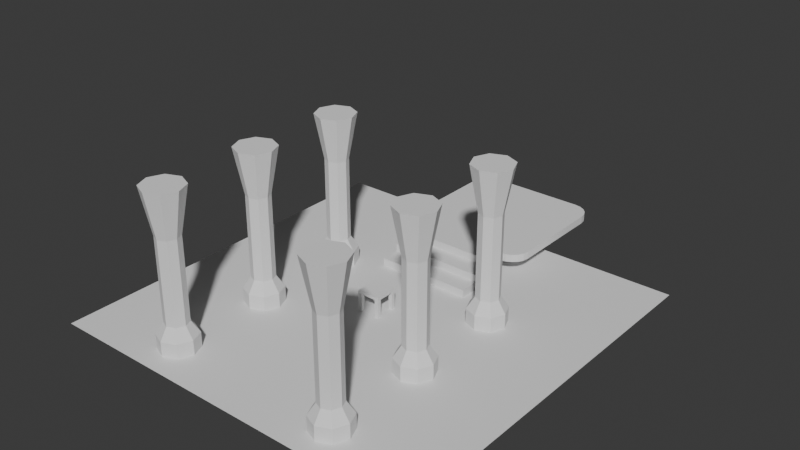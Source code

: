 # Source: palace.blend  (saved by Blender 4.4.32; exported with 4.5.12 LTS)
import bpy
from mathutils import Matrix  # noqa: F401  (used for matrix-valued properties, if any)

bpy.ops.wm.read_factory_settings(use_empty=True)
scene = bpy.context.scene
scene.name = 'Scene'

# ---- collections
col_collection = bpy.data.collections.new('Collection'); scene.collection.children.link(col_collection)
col_chair = bpy.data.collections.new('Chair'); col_collection.children.link(col_chair)

# ---- world
world_world = bpy.data.worlds.new('World'); scene.world = world_world
world_world.use_nodes = True; world_world.node_tree.nodes.clear()
_N = world_world.node_tree.nodes; _L = world_world.node_tree.links
n0 = _N.new('ShaderNodeOutputWorld'); n0.name = 'World Output'; n0.location = (300, 300)
n1 = _N.new('ShaderNodeBackground'); n1.name = 'Background'; n1.location = (10, 300)
n1.inputs[0].default_value = (0.05088, 0.05088, 0.05088, 1.0)
_L.new(n1.outputs[0], n0.inputs[0])
n0.is_active_output = True
world_world.color = (0.05088, 0.05088, 0.05088)
world_world.sun_shadow_jitter_overblur = 0.0

# ---- meshes
me_plane = bpy.data.meshes.new('Plane')
me_plane.from_pydata([(-1.0, -1.0, 0.0), (1.0, -1.0, 0.0), (-1.0, 1.0, 0.0), (1.0, 1.0, 0.0)], [], [(0, 1, 3, 2)])
_uv = me_plane.uv_layers.new(name='UVMap')
_uv.uv.foreach_set('vector', [0.0, 0.0, 1.0, 0.0, 1.0, 1.0, 0.0, 1.0])
me_plane.update()
me_cylinder = bpy.data.meshes.new('Cylinder')
me_cylinder.from_pydata([(0.0, 1.0, -1.0), (1.438e-06, 1.754, 1.0), (0.7071, 0.7071, -1.0), (1.24, 1.24, 1.0), (1.0, 0.0, -1.0), (1.754, 0.0, 1.0), (0.7071, -0.7071, -1.0), (1.24, -1.24, 1.0), (0.0, -1.0, -1.0), (1.438e-06, -1.754, 1.0), (-0.7071, -0.7071, -1.0), (-1.24, -1.24, 1.0), (-1.0, 0.0, -1.0), (-1.754, 0.0, 1.0), (-0.7071, 0.7071, -1.0), (-1.24, 1.24, 1.0), (0.0, 1.0, -0.662), (0.7071, 0.7071, -0.662), (1.0, 0.0, -0.662), (0.7071, -0.7071, -0.662), (0.0, -1.0, -0.662), (-0.7071, -0.7071, -0.662), (-1.0, 0.0, -0.662), (-0.7071, 0.7071, -0.662), (0.0, 1.0, -1.0), (0.7071, 0.7071, -1.0), (0.7071, 0.7071, -0.662), (1.0, 0.0, -1.0), (1.0, 0.0, -0.662), (0.7071, -0.7071, -1.0), (0.7071, -0.7071, -0.662), (0.0, -1.0, -1.0), (0.0, -1.0, -0.662), (-0.7071, -0.7071, -1.0), (-0.7071, -0.7071, -0.662), (-1.0, 0.0, -1.0), (-1.0, 0.0, -0.662), (-0.7071, 0.7071, -1.0), (-0.7071, 0.7071, -0.662), (0.0, 1.0, -0.662), (-6.363e-07, 1.667, -1.113), (1.179, 1.179, -1.113), (1.179, 1.179, -0.8133), (1.667, -6.363e-07, -1.113), (1.667, -6.363e-07, -0.8133), (1.179, -1.179, -1.113), (1.179, -1.179, -0.8133), (-6.363e-07, -1.667, -1.113), (-6.363e-07, -1.667, -0.8133), (-1.179, -1.179, -1.113), (-1.179, -1.179, -0.8133), (-1.667, -6.363e-07, -1.113), (-1.667, -6.363e-07, -0.8133), (-1.179, 1.179, -1.113), (-1.179, 1.179, -0.8133), (-6.363e-07, 1.667, -0.8133), (0.0, 1.0, 0.4071), (0.7071, 0.7071, 0.4071), (1.0, 0.0, 0.4071), (0.7071, -0.7071, 0.4071), (0.0, -1.0, 0.4071), (-0.7071, -0.7071, 0.4071), (-1.0, 0.0, 0.4071), (-0.7071, 0.7071, 0.4071)], [], [(56, 1, 3, 57), (57, 3, 5, 58), (58, 5, 7, 59), (59, 7, 9, 60), (60, 9, 11, 61), (61, 11, 13, 62), (3, 1, 15, 13, 11, 9, 7, 5), (62, 13, 15, 63), (63, 15, 1, 56), (0, 2, 4, 6, 8, 10, 12, 14), (12, 10, 33, 35), (17, 18, 28, 26), (2, 0, 24, 25), (18, 19, 30, 28), (0, 14, 37, 24), (6, 4, 27, 29), (19, 20, 32, 30), (10, 8, 31, 33), (28, 30, 46, 44), (31, 29, 45, 47), (30, 32, 48, 46), (37, 35, 51, 53), (32, 34, 50, 48), (29, 27, 43, 45), (34, 36, 52, 50), (35, 33, 49, 51), (16, 17, 26, 39), (23, 16, 39, 38), (8, 6, 29, 31), (22, 23, 38, 36), (4, 2, 25, 27), (14, 12, 35, 37), (21, 22, 36, 34), (20, 21, 34, 32), (53, 54, 55, 40), (51, 52, 54, 53), (49, 50, 52, 51), (47, 48, 50, 49), (45, 46, 48, 47), (43, 44, 46, 45), (41, 42, 44, 43), (40, 55, 42, 41), (24, 37, 53, 40), (26, 28, 44, 42), (25, 24, 40, 41), (33, 31, 47, 49), (39, 26, 42, 55), (38, 39, 55, 54), (27, 25, 41, 43), (36, 38, 54, 52), (23, 63, 56, 16), (22, 62, 63, 23), (21, 61, 62, 22), (20, 60, 61, 21), (19, 59, 60, 20), (18, 58, 59, 19), (17, 57, 58, 18), (16, 56, 57, 17)])
_uv = me_cylinder.uv_layers.new(name='UVMap')
_uv.uv.foreach_set('vector', [1.0, 0.8518, 1.0, 1.0, 0.875, 1.0, 0.875, 0.8518, 0.875, 0.8518, 0.875, 1.0, 0.75, 1.0, 0.75, 0.8518, 0.75, 0.8518, 0.75, 1.0, 0.625, 1.0, 0.625, 0.8518, 0.625, 0.8518, 0.625, 1.0, 0.5, 1.0, 0.5, 0.8518, 0.5, 0.8518, 0.5, 1.0, 0.375, 1.0, 0.375, 0.8518, 0.375, 0.8518, 0.375, 1.0, 0.25, 1.0, 0.25, 0.8518, 0.4197, 0.4197, 0.25, 0.49, 0.08029, 0.4197, 0.01, 0.25, 0.08029, 0.08029, 0.25, 0.01, 0.4197, 0.08029, 0.49, 0.25, 0.25, 0.8518, 0.25, 1.0, 0.125, 1.0, 0.125, 0.8518, 0.125, 0.8518, 0.125, 1.0, 0.0, 1.0, 0.0, 0.8518, 0.75, 0.49, 0.9197, 0.4197, 0.99, 0.25, 0.9197, 0.08029, 0.75, 0.01, 0.5803, 0.08029, 0.51, 0.25, 0.5803, 0.4197, 0.51, 0.25, 0.5803, 0.08029, 0.5803, 0.08029, 0.51, 0.25, 0.875, 0.5845, 0.75, 0.5845, 0.75, 0.5845, 0.875, 0.5845, 0.9197, 0.4197, 0.75, 0.49, 0.75, 0.49, 0.9197, 0.4197, 0.75, 0.5845, 0.625, 0.5845, 0.625, 0.5845, 0.75, 0.5845, 0.75, 0.49, 0.5803, 0.4197, 0.5803, 0.4197, 0.75, 0.49, 0.9197, 0.08029, 0.99, 0.25, 0.99, 0.25, 0.9197, 0.08029, 0.625, 0.5845, 0.5, 0.5845, 0.5, 0.5845, 0.625, 0.5845, 0.5803, 0.08029, 0.75, 0.01, 0.75, 0.01, 0.5803, 0.08029, 0.75, 0.5845, 0.625, 0.5845, 0.625, 0.5845, 0.75, 0.5845, 0.75, 0.01, 0.9197, 0.08029, 0.9197, 0.08029, 0.75, 0.01, 0.625, 0.5845, 0.5, 0.5845, 0.5, 0.5845, 0.625, 0.5845, 0.5803, 0.4197, 0.51, 0.25, 0.51, 0.25, 0.5803, 0.4197, 0.5, 0.5845, 0.375, 0.5845, 0.375, 0.5845, 0.5, 0.5845, 0.9197, 0.08029, 0.99, 0.25, 0.99, 0.25, 0.9197, 0.08029, 0.375, 0.5845, 0.25, 0.5845, 0.25, 0.5845, 0.375, 0.5845, 0.51, 0.25, 0.5803, 0.08029, 0.5803, 0.08029, 0.51, 0.25, 1.0, 0.5845, 0.875, 0.5845, 0.875, 0.5845, 1.0, 0.5845, 0.125, 0.5845, 0.0, 0.5845, 0.0, 0.5845, 0.125, 0.5845, 0.75, 0.01, 0.9197, 0.08029, 0.9197, 0.08029, 0.75, 0.01, 0.25, 0.5845, 0.125, 0.5845, 0.125, 0.5845, 0.25, 0.5845, 0.99, 0.25, 0.9197, 0.4197, 0.9197, 0.4197, 0.99, 0.25, 0.5803, 0.4197, 0.51, 0.25, 0.51, 0.25, 0.5803, 0.4197, 0.375, 0.5845, 0.25, 0.5845, 0.25, 0.5845, 0.375, 0.5845, 0.5, 0.5845, 0.375, 0.5845, 0.375, 0.5845, 0.5, 0.5845, 0.125, 0.5, 0.125, 0.5845, 0.0, 0.5845, 0.0, 0.5, 0.25, 0.5, 0.25, 0.5845, 0.125, 0.5845, 0.125, 0.5, 0.375, 0.5, 0.375, 0.5845, 0.25, 0.5845, 0.25, 0.5, 0.5, 0.5, 0.5, 0.5845, 0.375, 0.5845, 0.375, 0.5, 0.625, 0.5, 0.625, 0.5845, 0.5, 0.5845, 0.5, 0.5, 0.75, 0.5, 0.75, 0.5845, 0.625, 0.5845, 0.625, 0.5, 0.875, 0.5, 0.875, 0.5845, 0.75, 0.5845, 0.75, 0.5, 1.0, 0.5, 1.0, 0.5845, 0.875, 0.5845, 0.875, 0.5, 0.75, 0.49, 0.5803, 0.4197, 0.5803, 0.4197, 0.75, 0.49, 0.875, 0.5845, 0.75, 0.5845, 0.75, 0.5845, 0.875, 0.5845, 0.9197, 0.4197, 0.75, 0.49, 0.75, 0.49, 0.9197, 0.4197, 0.5803, 0.08029, 0.75, 0.01, 0.75, 0.01, 0.5803, 0.08029, 1.0, 0.5845, 0.875, 0.5845, 0.875, 0.5845, 1.0, 0.5845, 0.125, 0.5845, 0.0, 0.5845, 0.0, 0.5845, 0.125, 0.5845, 0.99, 0.25, 0.9197, 0.4197, 0.9197, 0.4197, 0.99, 0.25, 0.25, 0.5845, 0.125, 0.5845, 0.125, 0.5845, 0.25, 0.5845, 0.125, 0.5845, 0.125, 0.8518, 0.0, 0.8518, 0.0, 0.5845, 0.25, 0.5845, 0.25, 0.8518, 0.125, 0.8518, 0.125, 0.5845, 0.375, 0.5845, 0.375, 0.8518, 0.25, 0.8518, 0.25, 0.5845, 0.5, 0.5845, 0.5, 0.8518, 0.375, 0.8518, 0.375, 0.5845, 0.625, 0.5845, 0.625, 0.8518, 0.5, 0.8518, 0.5, 0.5845, 0.75, 0.5845, 0.75, 0.8518, 0.625, 0.8518, 0.625, 0.5845, 0.875, 0.5845, 0.875, 0.8518, 0.75, 0.8518, 0.75, 0.5845, 1.0, 0.5845, 1.0, 0.8518, 0.875, 0.8518, 0.875, 0.5845])
me_cylinder.update()
me_cube_001 = bpy.data.meshes.new('Cube.001')
me_cube_001.from_pydata([(-1.0, -1.0, -1.0), (-1.0, -1.0, 1.0), (-1.0, 1.0, -1.0), (-1.0, 1.0, 1.0), (1.0, -1.0, -1.0), (1.0, -1.0, 1.0), (1.0, 1.0, -1.0), (1.0, 1.0, 1.0)], [], [(0, 1, 3, 2), (2, 3, 7, 6), (6, 7, 5, 4), (4, 5, 1, 0), (2, 6, 4, 0), (7, 3, 1, 5)])
_uv = me_cube_001.uv_layers.new(name='UVMap')
_uv.uv.foreach_set('vector', [0.375, 0.0, 0.625, 0.0, 0.625, 0.25, 0.375, 0.25, 0.375, 0.25, 0.625, 0.25, 0.625, 0.5, 0.375, 0.5, 0.375, 0.5, 0.625, 0.5, 0.625, 0.75, 0.375, 0.75, 0.375, 0.75, 0.625, 0.75, 0.625, 1.0, 0.375, 1.0, 0.125, 0.5, 0.375, 0.5, 0.375, 0.75, 0.125, 0.75, 0.625, 0.5, 0.875, 0.5, 0.875, 0.75, 0.625, 0.75])
me_cube_001.update()
me_cube_002 = bpy.data.meshes.new('Cube.002')
me_cube_002.from_pydata([(-0.7172, -1.0, -1.0), (-1.0, -0.7172, -1.0), (-0.8046, -0.9862, -1.0), (-0.8834, -0.946, -1.0), (-0.946, -0.8834, -1.0), (-0.9862, -0.8046, -1.0), (-1.0, -0.7172, 1.0), (-0.7172, -1.0, 1.0), (-0.9862, -0.8046, 1.0), (-0.946, -0.8834, 1.0), (-0.8834, -0.946, 1.0), (-0.8046, -0.9862, 1.0), (-1.0, 0.7172, -1.0), (-0.7172, 1.0, -1.0), (-0.9862, 0.8046, -1.0), (-0.946, 0.8834, -1.0), (-0.8834, 0.946, -1.0), (-0.8046, 0.9862, -1.0), (-0.7172, 1.0, 1.0), (-1.0, 0.7172, 1.0), (-0.8046, 0.9862, 1.0), (-0.8834, 0.946, 1.0), (-0.946, 0.8834, 1.0), (-0.9862, 0.8046, 1.0), (1.0, -0.7172, -1.0), (0.7172, -1.0, -1.0), (0.9862, -0.8046, -1.0), (0.946, -0.8834, -1.0), (0.8834, -0.946, -1.0), (0.8046, -0.9862, -1.0), (0.7172, -1.0, 1.0), (1.0, -0.7172, 1.0), (0.8046, -0.9862, 1.0), (0.8834, -0.946, 1.0), (0.946, -0.8834, 1.0), (0.9862, -0.8046, 1.0), (0.7172, 1.0, -1.0), (1.0, 0.7172, -1.0), (0.8046, 0.9862, -1.0), (0.8834, 0.946, -1.0), (0.946, 0.8834, -1.0), (0.9862, 0.8046, -1.0), (1.0, 0.7172, 1.0), (0.7172, 1.0, 1.0), (0.9862, 0.8046, 1.0), (0.946, 0.8834, 1.0), (0.8834, 0.946, 1.0), (0.8046, 0.9862, 1.0)], [], [(25, 30, 7, 0), (37, 42, 31, 24), (42, 44, 45, 46, 47, 43, 18, 20, 21, 22, 23, 19, 6, 8, 9, 10, 11, 7, 30, 32, 33, 34, 35, 31), (1, 6, 19, 12), (13, 18, 43, 36), (0, 7, 11, 2), (2, 11, 10, 3), (3, 10, 9, 4), (4, 9, 8, 5), (5, 8, 6, 1), (18, 13, 17, 20), (20, 17, 16, 21), (21, 16, 15, 22), (22, 15, 14, 23), (23, 14, 12, 19), (42, 37, 41, 44), (44, 41, 40, 45), (45, 40, 39, 46), (46, 39, 38, 47), (47, 38, 36, 43), (30, 25, 29, 32), (32, 29, 28, 33), (33, 28, 27, 34), (34, 27, 26, 35), (35, 26, 24, 31), (12, 14, 15, 16, 17, 13, 36, 38, 39, 40, 41, 37, 24, 26, 27, 28, 29, 25, 0, 2, 3, 4, 5, 1)])
_uv = me_cube_002.uv_layers.new(name='UVMap')
_uv.uv.foreach_set('vector', [0.375, 0.7854, 0.625, 0.7854, 0.625, 0.9646, 0.375, 0.9646, 0.375, 0.5354, 0.625, 0.5354, 0.625, 0.7146, 0.375, 0.7146, 0.625, 0.5354, 0.6267, 0.5244, 0.6318, 0.5146, 0.6396, 0.5068, 0.6494, 0.5017, 0.6604, 0.5, 0.8396, 0.5, 0.8506, 0.5017, 0.8604, 0.5068, 0.8682, 0.5146, 0.8733, 0.5244, 0.875, 0.5354, 0.875, 0.7146, 0.8733, 0.7256, 0.8682, 0.7354, 0.8604, 0.7432, 0.8506, 0.7483, 0.8396, 0.75, 0.6604, 0.75, 0.6494, 0.7483, 0.6396, 0.7432, 0.6318, 0.7354, 0.6267, 0.7256, 0.625, 0.7146, 0.375, 0.03536, 0.625, 0.03536, 0.625, 0.2146, 0.375, 0.2146, 0.375, 0.2854, 0.625, 0.2854, 0.625, 0.4646, 0.375, 0.4646, 0.375, 0.9646, 0.625, 0.9646, 0.625, 0.9756, 0.375, 0.9756, 0.375, 0.9756, 0.625, 0.9756, 0.625, 1.0, 0.375, 1.0, 0.375, 0.0, 0.625, 0.0, 0.625, 0.01457, 0.375, 0.01457, 0.375, 0.01457, 0.625, 0.01457, 0.625, 0.02443, 0.375, 0.02443, 0.375, 0.02443, 0.625, 0.02443, 0.625, 0.03536, 0.375, 0.03536, 0.625, 0.2854, 0.375, 0.2854, 0.375, 0.2744, 0.625, 0.2744, 0.625, 0.2744, 0.375, 0.2744, 0.375, 0.2646, 0.625, 0.2646, 0.625, 0.2646, 0.375, 0.2646, 0.375, 0.2354, 0.625, 0.2354, 0.625, 0.2354, 0.375, 0.2354, 0.375, 0.2256, 0.625, 0.2256, 0.625, 0.2256, 0.375, 0.2256, 0.375, 0.2146, 0.625, 0.2146, 0.625, 0.5354, 0.375, 0.5354, 0.375, 0.5244, 0.625, 0.5244, 0.625, 0.5244, 0.375, 0.5244, 0.375, 0.5146, 0.625, 0.5146, 0.625, 0.5146, 0.375, 0.5146, 0.375, 0.4854, 0.625, 0.4854, 0.625, 0.4854, 0.375, 0.4854, 0.375, 0.4756, 0.625, 0.4756, 0.625, 0.4756, 0.375, 0.4756, 0.375, 0.4646, 0.625, 0.4646, 0.625, 0.7854, 0.375, 0.7854, 0.375, 0.7744, 0.625, 0.7744, 0.625, 0.7744, 0.375, 0.7744, 0.375, 0.7646, 0.625, 0.7646, 0.625, 0.7646, 0.375, 0.7646, 0.375, 0.7354, 0.625, 0.7354, 0.625, 0.7354, 0.375, 0.7354, 0.375, 0.7256, 0.625, 0.7256, 0.625, 0.7256, 0.375, 0.7256, 0.375, 0.7146, 0.625, 0.7146, 0.125, 0.5354, 0.1267, 0.5244, 0.1318, 0.5146, 0.1396, 0.5068, 0.1494, 0.5017, 0.1604, 0.5, 0.3396, 0.5, 0.3506, 0.5017, 0.3604, 0.5068, 0.3682, 0.5146, 0.3733, 0.5244, 0.375, 0.5354, 0.375, 0.7146, 0.3733, 0.7256, 0.3682, 0.7354, 0.3604, 0.7432, 0.3506, 0.7483, 0.3396, 0.75, 0.1604, 0.75, 0.1494, 0.7483, 0.1396, 0.7432, 0.1318, 0.7354, 0.1267, 0.7256, 0.125, 0.7146])
me_cube_002.update()
me_cube_003 = bpy.data.meshes.new('Cube.003')
me_cube_003.from_pydata([(-1.0, -1.0, -1.0), (-1.0, -1.0, 1.0), (-1.0, 1.0, -1.0), (-1.0, 1.0, 1.0), (1.0, -1.0, -1.0), (1.0, -1.0, 1.0), (1.0, 1.0, -1.0), (1.0, 1.0, 1.0)], [], [(0, 1, 3, 2), (2, 3, 7, 6), (6, 7, 5, 4), (4, 5, 1, 0), (2, 6, 4, 0), (7, 3, 1, 5)])
_uv = me_cube_003.uv_layers.new(name='UVMap')
_uv.uv.foreach_set('vector', [0.375, 0.0, 0.625, 0.0, 0.625, 0.25, 0.375, 0.25, 0.375, 0.25, 0.625, 0.25, 0.625, 0.5, 0.375, 0.5, 0.375, 0.5, 0.625, 0.5, 0.625, 0.75, 0.375, 0.75, 0.375, 0.75, 0.625, 0.75, 0.625, 1.0, 0.375, 1.0, 0.125, 0.5, 0.375, 0.5, 0.375, 0.75, 0.125, 0.75, 0.625, 0.5, 0.875, 0.5, 0.875, 0.75, 0.625, 0.75])
me_cube_003.update()
me_cube_004 = bpy.data.meshes.new('Cube.004')
me_cube_004.from_pydata([(-1.0, -1.0, -1.0), (-1.0, -1.0, 1.0), (-1.0, 1.0, -1.0), (-1.0, 1.0, 1.0), (1.0, -1.0, -1.0), (1.0, -1.0, 1.0), (1.0, 1.0, -1.0), (1.0, 1.0, 1.0)], [], [(0, 1, 3, 2), (2, 3, 7, 6), (6, 7, 5, 4), (4, 5, 1, 0), (2, 6, 4, 0), (7, 3, 1, 5)])
_uv = me_cube_004.uv_layers.new(name='UVMap')
_uv.uv.foreach_set('vector', [0.375, 0.0, 0.625, 0.0, 0.625, 0.25, 0.375, 0.25, 0.375, 0.25, 0.625, 0.25, 0.625, 0.5, 0.375, 0.5, 0.375, 0.5, 0.625, 0.5, 0.625, 0.75, 0.375, 0.75, 0.375, 0.75, 0.625, 0.75, 0.625, 1.0, 0.375, 1.0, 0.125, 0.5, 0.375, 0.5, 0.375, 0.75, 0.125, 0.75, 0.625, 0.5, 0.875, 0.5, 0.875, 0.75, 0.625, 0.75])
me_cube_004.update()

# ---- objects
ob_plane = bpy.data.objects.new('Plane', me_plane)
ob_center = bpy.data.objects.new('CENTER', None)
ob_cylinder = bpy.data.objects.new('Cylinder', me_cylinder)
ob_stairs = bpy.data.objects.new('Stairs', me_cube_001)
ob_cube = bpy.data.objects.new('Cube', me_cube_002)
ob_cube_001 = bpy.data.objects.new('Cube.001', me_cube_003)
ob_cube_002 = bpy.data.objects.new('Cube.002', me_cube_004)

# ---- transforms, parenting, visibility, modifiers, constraints
ob_plane.location = (0.0, 0.0, 0.0)
ob_plane.scale = (10.0, 10.0, 10.0)
ob_center.location = (0.0, 0.0, 0.0)
ob_cylinder.location = (4.625, -8.071, 4.0)
ob_cylinder.scale = (0.6, 0.6, 4.0)
_m = ob_cylinder.modifiers.new('Mirror', 'MIRROR')
_m.use_mirror_merge = False
_m.mirror_object = ob_center
_m = ob_cylinder.modifiers.new('Array', 'ARRAY')
_m.count = 3
_m.relative_offset_displace = (0.0, 2.5, 0.0)
ob_stairs.location = (0.0, 3.938, 0.2)
ob_stairs.scale = (2.5, 0.5, 0.2)
_m = ob_stairs.modifiers.new('Array', 'ARRAY')
_m.count = 3
_m.relative_offset_displace = (0.0, 1.0, 1.0)
ob_cube.location = (0.0, 9.938, 1.0)
ob_cube.scale = (3.5, 3.5, 0.2)
ob_cube_001.location = (0.0, 0.0, 1.0)
ob_cube_001.scale = (0.6, 0.6, 0.075)
ob_cube_002.location = (-0.5036, 0.5, 0.425)
ob_cube_002.scale = (0.1, 0.1, 0.5)
_m = ob_cube_002.modifiers.new('Mirror', 'MIRROR')
_m.use_axis = (True, True, False)
_m.mirror_object = ob_cube_001

# ---- collection membership
col_collection.objects.link(ob_plane)
col_collection.objects.link(ob_center)
col_collection.objects.link(ob_cylinder)
col_collection.objects.link(ob_stairs)
col_collection.objects.link(ob_cube)
col_chair.objects.link(ob_cube_001)
col_chair.objects.link(ob_cube_002)

# ---- scene / render settings (as saved in the file)
scene.frame_start = 1; scene.frame_end = 250; scene.frame_set(1)
scene.render.engine = 'BLENDER_EEVEE_NEXT'
bpy.context.view_layer.update()

# ---- added for rendering (the .blend has no active camera and no usable light): camera, sun
cam_auto = bpy.data.cameras.new('AutoCamera')
cam_auto.lens = 50.0
cam_auto.sensor_width = 36.0
cam_auto.clip_end = 1000.0
ob_auto_camera = bpy.data.objects.new('AutoCamera', cam_auto)
scene.collection.objects.link(ob_auto_camera)
ob_auto_camera.location = (29.5601, -33.7533, 27.4225)
ob_auto_camera.rotation_euler = (1.09748, -7.21219e-08, 0.694738)
scene.camera = ob_auto_camera
light_auto_sun = bpy.data.lights.new('AutoSun', 'SUN')
light_auto_sun.energy = 3.0
light_auto_sun.angle = 0.0523599
ob_auto_sun = bpy.data.objects.new('AutoSun', light_auto_sun)
scene.collection.objects.link(ob_auto_sun)
ob_auto_sun.rotation_euler = (0.872665, 0.174533, 0.523599)
bpy.context.view_layer.update()
